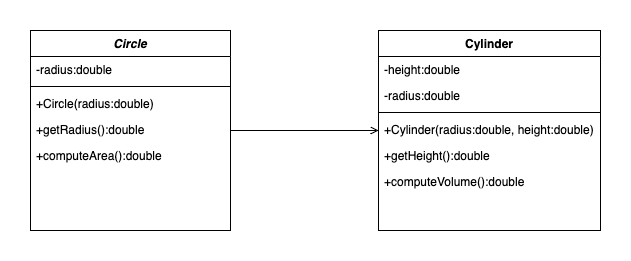

The diagram above was exported from draw.io. Its source (the exported page's mxGraphModel, read from the mxfile embedded in the PNG):
<mxGraphModel dx="948" dy="648" grid="1" gridSize="10" guides="1" tooltips="1" connect="1" arrows="1" fold="1" page="1" pageScale="1" pageWidth="827" pageHeight="1169" background="light-dark(#ffffff, #000000)" math="0" shadow="0">
  <root>
    <mxCell id="WIyWlLk6GJQsqaUBKTNV-0" />
    <mxCell id="WIyWlLk6GJQsqaUBKTNV-1" parent="WIyWlLk6GJQsqaUBKTNV-0" />
    <mxCell id="zkfFHV4jXpPFQw0GAbJ--0" value="Circle&#10;" style="swimlane;fontStyle=3;align=center;verticalAlign=top;childLayout=stackLayout;horizontal=1;startSize=26;horizontalStack=0;resizeParent=1;resizeLast=0;collapsible=1;marginBottom=0;rounded=0;shadow=0;strokeWidth=1;labelBackgroundColor=none;" parent="WIyWlLk6GJQsqaUBKTNV-1" vertex="1">
      <mxGeometry x="160" y="120" width="200" height="200" as="geometry">
        <mxRectangle x="230" y="140" width="160" height="26" as="alternateBounds" />
      </mxGeometry>
    </mxCell>
    <mxCell id="zkfFHV4jXpPFQw0GAbJ--1" value="-radius:double&#10;" style="text;align=left;verticalAlign=top;spacingLeft=4;spacingRight=4;overflow=hidden;rotatable=0;points=[[0,0.5],[1,0.5]];portConstraint=eastwest;labelBackgroundColor=none;" parent="zkfFHV4jXpPFQw0GAbJ--0" vertex="1">
      <mxGeometry y="26" width="200" height="26" as="geometry" />
    </mxCell>
    <mxCell id="zkfFHV4jXpPFQw0GAbJ--4" value="" style="line;html=1;strokeWidth=1;align=left;verticalAlign=middle;spacingTop=-1;spacingLeft=3;spacingRight=3;rotatable=0;labelPosition=right;points=[];portConstraint=eastwest;labelBackgroundColor=none;" parent="zkfFHV4jXpPFQw0GAbJ--0" vertex="1">
      <mxGeometry y="52" width="200" height="8" as="geometry" />
    </mxCell>
    <mxCell id="zkfFHV4jXpPFQw0GAbJ--5" value="+Circle(radius:double)&#10;" style="text;align=left;verticalAlign=top;spacingLeft=4;spacingRight=4;overflow=hidden;rotatable=0;points=[[0,0.5],[1,0.5]];portConstraint=eastwest;labelBackgroundColor=none;" parent="zkfFHV4jXpPFQw0GAbJ--0" vertex="1">
      <mxGeometry y="60" width="200" height="26" as="geometry" />
    </mxCell>
    <mxCell id="m5ZKKFKwNeNOT-ZTSO_D-7" value="+getRadius():double&#10;&#10;" style="text;align=left;verticalAlign=top;spacingLeft=4;spacingRight=4;overflow=hidden;rotatable=0;points=[[0,0.5],[1,0.5]];portConstraint=eastwest;labelBackgroundColor=none;" vertex="1" parent="zkfFHV4jXpPFQw0GAbJ--0">
      <mxGeometry y="86" width="200" height="26" as="geometry" />
    </mxCell>
    <mxCell id="m5ZKKFKwNeNOT-ZTSO_D-5" value="+computeArea():double&#10;" style="text;align=left;verticalAlign=top;spacingLeft=4;spacingRight=4;overflow=hidden;rotatable=0;points=[[0,0.5],[1,0.5]];portConstraint=eastwest;labelBackgroundColor=none;" vertex="1" parent="zkfFHV4jXpPFQw0GAbJ--0">
      <mxGeometry y="112" width="200" height="26" as="geometry" />
    </mxCell>
    <object label="Cylinder&#10;" i="-raius" id="zkfFHV4jXpPFQw0GAbJ--17">
      <mxCell style="swimlane;fontStyle=1;align=center;verticalAlign=top;childLayout=stackLayout;horizontal=1;startSize=26;horizontalStack=0;resizeParent=1;resizeLast=0;collapsible=1;marginBottom=0;rounded=0;shadow=0;strokeWidth=1;labelBackgroundColor=none;" parent="WIyWlLk6GJQsqaUBKTNV-1" vertex="1">
        <mxGeometry x="508" y="120" width="222" height="200" as="geometry">
          <mxRectangle x="508" y="120" width="160" height="26" as="alternateBounds" />
        </mxGeometry>
      </mxCell>
    </object>
    <object label="-height:double&#10;" placeholders="1" k="k" id="zkfFHV4jXpPFQw0GAbJ--18">
      <mxCell style="text;align=left;verticalAlign=top;spacingLeft=4;spacingRight=4;overflow=hidden;rotatable=0;points=[[0,0.5],[1,0.5]];portConstraint=eastwest;labelBackgroundColor=none;" parent="zkfFHV4jXpPFQw0GAbJ--17" vertex="1">
        <mxGeometry y="26" width="222" height="26" as="geometry" />
      </mxCell>
    </object>
    <object label="-radius:double&#10;" placeholders="1" k="k" id="m5ZKKFKwNeNOT-ZTSO_D-19">
      <mxCell style="text;align=left;verticalAlign=top;spacingLeft=4;spacingRight=4;overflow=hidden;rotatable=0;points=[[0,0.5],[1,0.5]];portConstraint=eastwest;labelBackgroundColor=none;" vertex="1" parent="zkfFHV4jXpPFQw0GAbJ--17">
        <mxGeometry y="52" width="222" height="26" as="geometry" />
      </mxCell>
    </object>
    <mxCell id="zkfFHV4jXpPFQw0GAbJ--23" value="" style="line;html=1;strokeWidth=1;align=left;verticalAlign=middle;spacingTop=-1;spacingLeft=3;spacingRight=3;rotatable=0;labelPosition=right;points=[];portConstraint=eastwest;labelBackgroundColor=none;" parent="zkfFHV4jXpPFQw0GAbJ--17" vertex="1">
      <mxGeometry y="78" width="222" height="8" as="geometry" />
    </mxCell>
    <mxCell id="zkfFHV4jXpPFQw0GAbJ--24" value="+Cylinder(radius:double, height:double)&#10;&#10;" style="text;align=left;verticalAlign=top;spacingLeft=4;spacingRight=4;overflow=hidden;rotatable=0;points=[[0,0.5],[1,0.5]];portConstraint=eastwest;labelBackgroundColor=none;" parent="zkfFHV4jXpPFQw0GAbJ--17" vertex="1">
      <mxGeometry y="86" width="222" height="26" as="geometry" />
    </mxCell>
    <mxCell id="m5ZKKFKwNeNOT-ZTSO_D-9" value="+getHeight():double&#10;" style="text;align=left;verticalAlign=top;spacingLeft=4;spacingRight=4;overflow=hidden;rotatable=0;points=[[0,0.5],[1,0.5]];portConstraint=eastwest;labelBackgroundColor=none;" vertex="1" parent="zkfFHV4jXpPFQw0GAbJ--17">
      <mxGeometry y="112" width="222" height="26" as="geometry" />
    </mxCell>
    <mxCell id="m5ZKKFKwNeNOT-ZTSO_D-8" value="+computeVolume():double&#10;" style="text;align=left;verticalAlign=top;spacingLeft=4;spacingRight=4;overflow=hidden;rotatable=0;points=[[0,0.5],[1,0.5]];portConstraint=eastwest;labelBackgroundColor=none;" vertex="1" parent="zkfFHV4jXpPFQw0GAbJ--17">
      <mxGeometry y="138" width="222" height="26" as="geometry" />
    </mxCell>
    <mxCell id="zkfFHV4jXpPFQw0GAbJ--26" value="" style="endArrow=open;shadow=0;strokeWidth=1;rounded=0;curved=0;endFill=1;edgeStyle=elbowEdgeStyle;elbow=vertical;labelBackgroundColor=none;fontColor=default;" parent="WIyWlLk6GJQsqaUBKTNV-1" source="zkfFHV4jXpPFQw0GAbJ--0" target="zkfFHV4jXpPFQw0GAbJ--17" edge="1">
      <mxGeometry x="0.5" y="41" relative="1" as="geometry">
        <mxPoint x="380" y="192" as="sourcePoint" />
        <mxPoint x="540" y="192" as="targetPoint" />
        <mxPoint x="-40" y="32" as="offset" />
      </mxGeometry>
    </mxCell>
    <mxCell id="zkfFHV4jXpPFQw0GAbJ--27" value="" style="resizable=0;align=left;verticalAlign=bottom;labelBackgroundColor=none;fontSize=12;" parent="zkfFHV4jXpPFQw0GAbJ--26" connectable="0" vertex="1">
      <mxGeometry x="-1" relative="1" as="geometry">
        <mxPoint y="14" as="offset" />
      </mxGeometry>
    </mxCell>
    <mxCell id="zkfFHV4jXpPFQw0GAbJ--28" value="" style="resizable=0;align=right;verticalAlign=bottom;labelBackgroundColor=none;fontSize=12;" parent="zkfFHV4jXpPFQw0GAbJ--26" connectable="0" vertex="1">
      <mxGeometry x="1" relative="1" as="geometry">
        <mxPoint x="-7" y="14" as="offset" />
      </mxGeometry>
    </mxCell>
  </root>
</mxGraphModel>